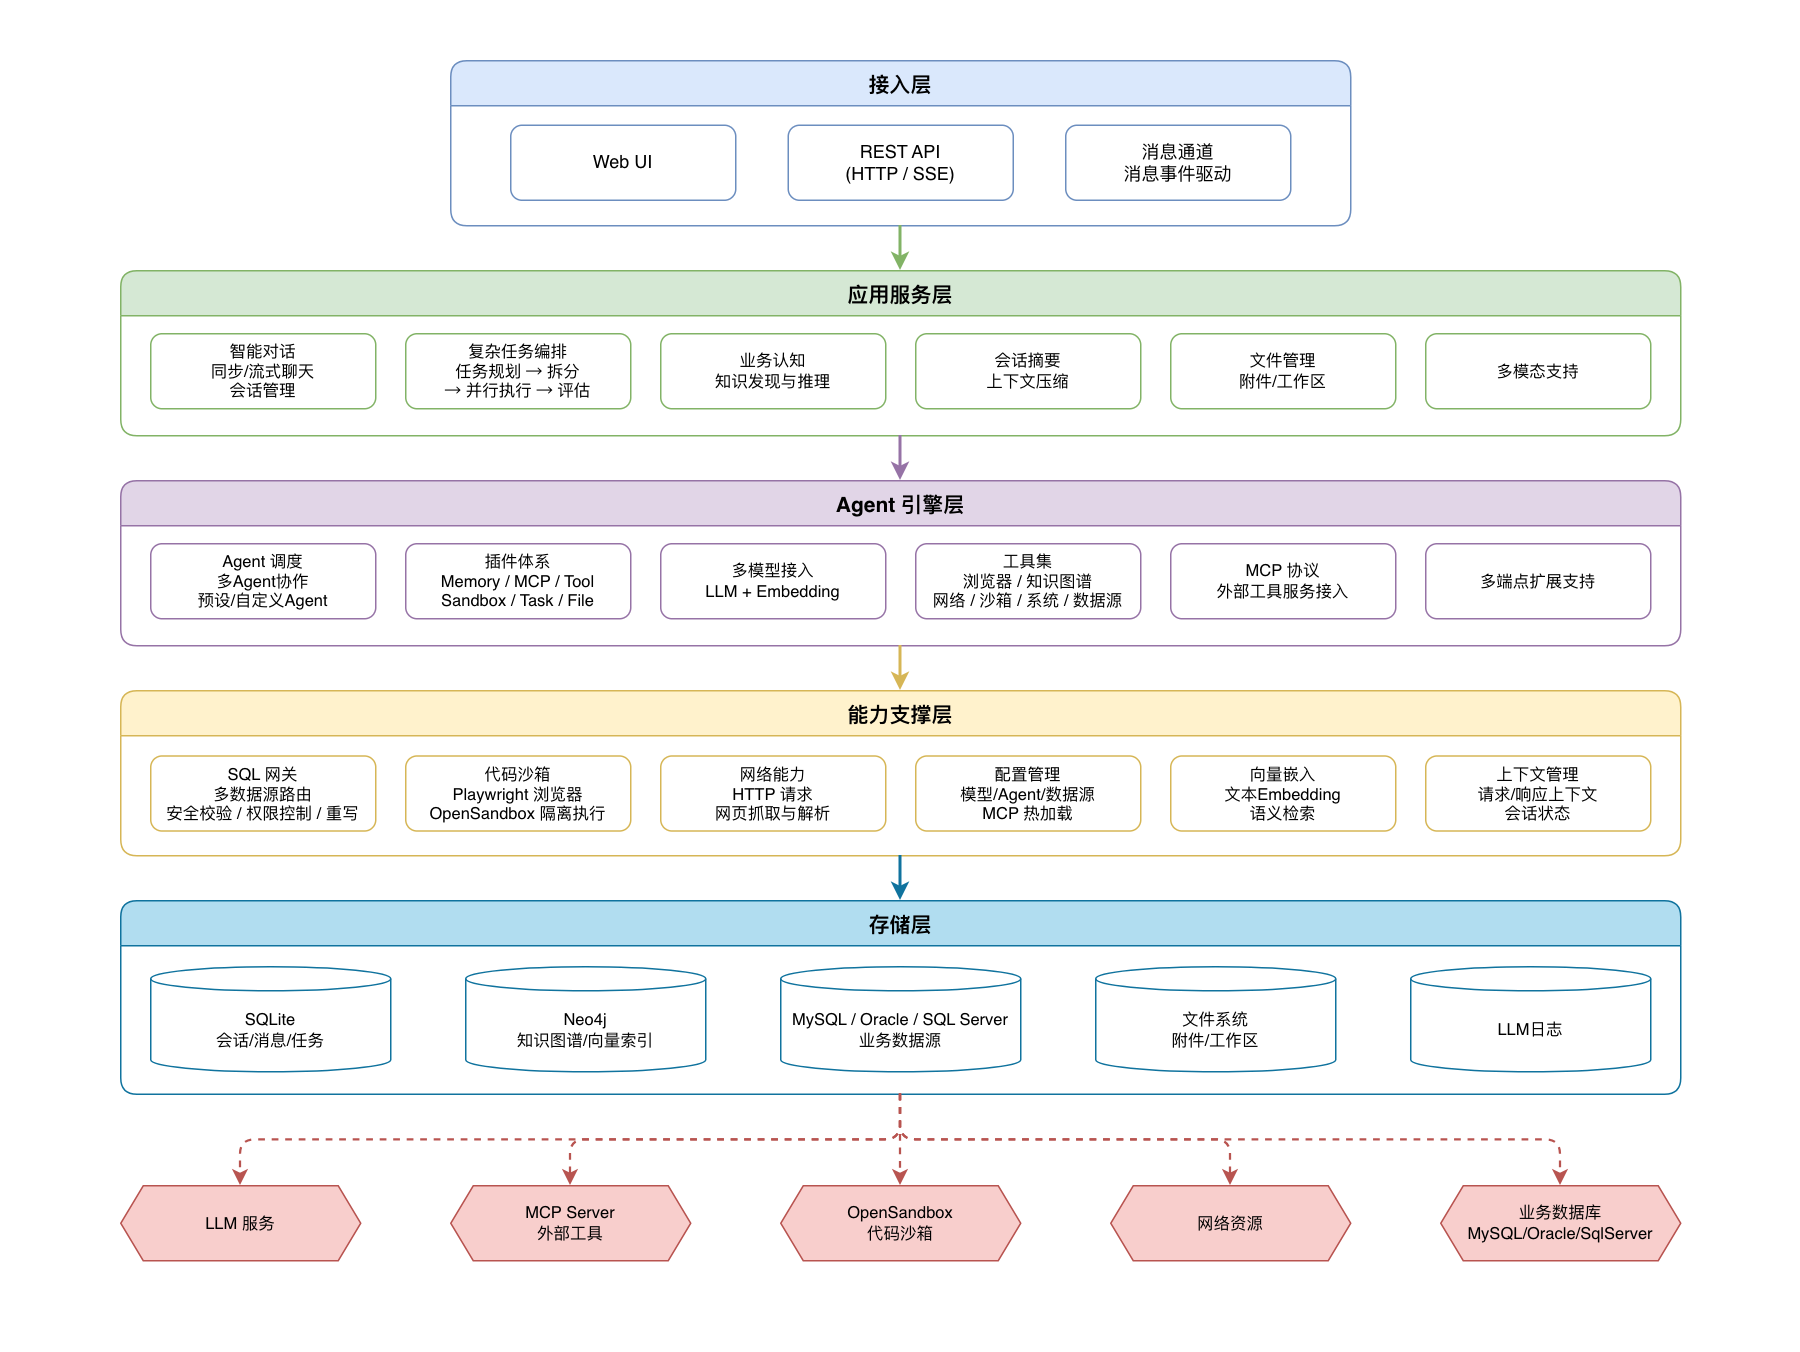

The diagram above was exported from draw.io. Its source (the exported page's mxGraphModel, read from the mxfile embedded in the PNG):
<mxGraphModel dx="725" dy="480" grid="1" gridSize="10" guides="1" tooltips="1" connect="1" arrows="1" fold="1" page="1" pageScale="1" pageWidth="100" pageHeight="100" math="0" shadow="0">
  <root>
    <mxCell id="0" />
    <mxCell id="1" parent="0" />
    <mxCell id="access-group" parent="1" style="swimlane;fontSize=14;fontStyle=1;fillColor=#dae8fc;strokeColor=#6c8ebf;startSize=30;rounded=1;arcSize=12;" value="接入层" vertex="1">
      <mxGeometry height="110" width="600" x="400" y="40" as="geometry" />
    </mxCell>
    <mxCell id="web-ui" parent="access-group" style="rounded=1;whiteSpace=wrap;html=1;fillColor=#FFFFFF;strokeColor=#6c8ebf;fontSize=12;" value="Web UI" vertex="1">
      <mxGeometry height="50" width="150" x="40" y="43" as="geometry" />
    </mxCell>
    <mxCell id="rest-api" parent="access-group" style="rounded=1;whiteSpace=wrap;html=1;fillColor=#FFFFFF;strokeColor=#6c8ebf;fontSize=12;" value="REST API&#10;(HTTP / SSE)" vertex="1">
      <mxGeometry height="50" width="150" x="225" y="43" as="geometry" />
    </mxCell>
    <mxCell id="MPk_1zrJRhrLciWk5CiX-6" parent="access-group" style="rounded=1;whiteSpace=wrap;html=1;fillColor=#FFFFFF;strokeColor=#6c8ebf;fontSize=12;" value="消息通道&lt;br&gt;消息事件驱动" vertex="1">
      <mxGeometry height="50" width="150" x="410" y="43" as="geometry" />
    </mxCell>
    <mxCell id="svc-group" parent="1" style="swimlane;fontSize=14;fontStyle=1;fillColor=#d5e8d4;strokeColor=#82b366;startSize=30;rounded=1;arcSize=12;" value="应用服务层" vertex="1">
      <mxGeometry height="110" width="1040" x="180" y="180" as="geometry" />
    </mxCell>
    <mxCell id="svc-chat" parent="svc-group" style="rounded=1;whiteSpace=wrap;html=1;fillColor=#FFFFFF;strokeColor=#82b366;fontSize=11;" value="智能对话&#10;同步/流式聊天&#10;会话管理" vertex="1">
      <mxGeometry height="50" width="150" x="20" y="42" as="geometry" />
    </mxCell>
    <mxCell id="svc-task" parent="svc-group" style="rounded=1;whiteSpace=wrap;html=1;fillColor=#FFFFFF;strokeColor=#82b366;fontSize=11;" value="复杂任务编排&#10;任务规划 → 拆分&#10;→ 并行执行 → 评估" vertex="1">
      <mxGeometry height="50" width="150" x="190" y="42" as="geometry" />
    </mxCell>
    <mxCell id="svc-biz" parent="svc-group" style="rounded=1;whiteSpace=wrap;html=1;fillColor=#FFFFFF;strokeColor=#82b366;fontSize=11;" value="业务认知&#10;知识发现与推理" vertex="1">
      <mxGeometry height="50" width="150" x="360" y="42" as="geometry" />
    </mxCell>
    <mxCell id="svc-summary" parent="svc-group" style="rounded=1;whiteSpace=wrap;html=1;fillColor=#FFFFFF;strokeColor=#82b366;fontSize=11;" value="会话摘要&#10;上下文压缩" vertex="1">
      <mxGeometry height="50" width="150" x="530" y="42" as="geometry" />
    </mxCell>
    <mxCell id="svc-file" parent="svc-group" style="rounded=1;whiteSpace=wrap;html=1;fillColor=#FFFFFF;strokeColor=#82b366;fontSize=11;" value="文件管理&#10;附件/工作区" vertex="1">
      <mxGeometry height="50" width="150" x="700" y="42" as="geometry" />
    </mxCell>
    <mxCell id="MPk_1zrJRhrLciWk5CiX-4" parent="svc-group" style="rounded=1;whiteSpace=wrap;html=1;fillColor=#FFFFFF;strokeColor=#82b366;fontSize=11;" value="多模态支持" vertex="1">
      <mxGeometry height="50" width="150" x="870" y="42" as="geometry" />
    </mxCell>
    <mxCell id="engine-group" parent="1" style="swimlane;fontSize=14;fontStyle=1;fillColor=#e1d5e7;strokeColor=#9673a6;startSize=30;rounded=1;arcSize=12;" value="Agent 引擎层" vertex="1">
      <mxGeometry height="110" width="1040" x="180" y="320" as="geometry" />
    </mxCell>
    <mxCell id="eng-agent" parent="engine-group" style="rounded=1;whiteSpace=wrap;html=1;fillColor=#FFFFFF;strokeColor=#9673a6;fontSize=11;" value="Agent 调度&#10;多Agent协作&#10;预设/自定义Agent" vertex="1">
      <mxGeometry height="50" width="150" x="20" y="42" as="geometry" />
    </mxCell>
    <mxCell id="eng-plugin" parent="engine-group" style="rounded=1;whiteSpace=wrap;html=1;fillColor=#FFFFFF;strokeColor=#9673a6;fontSize=11;" value="插件体系&#10;Memory / MCP / Tool&#10;Sandbox / Task / File" vertex="1">
      <mxGeometry height="50" width="150" x="190" y="42" as="geometry" />
    </mxCell>
    <mxCell id="eng-model" parent="engine-group" style="rounded=1;whiteSpace=wrap;html=1;fillColor=#FFFFFF;strokeColor=#9673a6;fontSize=11;" value="多模型接入&lt;br&gt;LLM + Embedding" vertex="1">
      <mxGeometry height="50" width="150" x="360" y="42" as="geometry" />
    </mxCell>
    <mxCell id="eng-tool" parent="engine-group" style="rounded=1;whiteSpace=wrap;html=1;fillColor=#FFFFFF;strokeColor=#9673a6;fontSize=11;" value="工具集&#10;浏览器 / 知识图谱&#10;网络 / 沙箱 / 系统 / 数据源" vertex="1">
      <mxGeometry height="50" width="150" x="530" y="42" as="geometry" />
    </mxCell>
    <mxCell id="eng-mcp" parent="engine-group" style="rounded=1;whiteSpace=wrap;html=1;fillColor=#FFFFFF;strokeColor=#9673a6;fontSize=11;" value="MCP 协议&#10;外部工具服务接入" vertex="1">
      <mxGeometry height="50" width="150" x="700" y="42" as="geometry" />
    </mxCell>
    <mxCell id="MPk_1zrJRhrLciWk5CiX-3" parent="engine-group" style="rounded=1;whiteSpace=wrap;html=1;fillColor=#FFFFFF;strokeColor=#9673a6;fontSize=11;" value="多端点扩展支持" vertex="1">
      <mxGeometry height="50" width="150" x="870" y="42" as="geometry" />
    </mxCell>
    <mxCell id="cap-group" parent="1" style="swimlane;fontSize=14;fontStyle=1;fillColor=#fff2cc;strokeColor=#d6b656;startSize=30;rounded=1;arcSize=12;" value="能力支撑层" vertex="1">
      <mxGeometry height="110" width="1040" x="180" y="460" as="geometry" />
    </mxCell>
    <mxCell id="cap-sql" parent="cap-group" style="rounded=1;whiteSpace=wrap;html=1;fillColor=#FFFFFF;strokeColor=#d6b656;fontSize=11;" value="SQL 网关&lt;br&gt;多数据源路由&lt;br&gt;安全校验 / 权限控制 / 重写" vertex="1">
      <mxGeometry height="50" width="150" x="20" y="43.5" as="geometry" />
    </mxCell>
    <mxCell id="cap-sandbox" parent="cap-group" style="rounded=1;whiteSpace=wrap;html=1;fillColor=#FFFFFF;strokeColor=#d6b656;fontSize=11;" value="代码沙箱&#10;Playwright 浏览器&#10;OpenSandbox 隔离执行" vertex="1">
      <mxGeometry height="50" width="150" x="190" y="43.5" as="geometry" />
    </mxCell>
    <mxCell id="cap-network" parent="cap-group" style="rounded=1;whiteSpace=wrap;html=1;fillColor=#FFFFFF;strokeColor=#d6b656;fontSize=11;" value="网络能力&#10;HTTP 请求&#10;网页抓取与解析" vertex="1">
      <mxGeometry height="50" width="150" x="360" y="43.5" as="geometry" />
    </mxCell>
    <mxCell id="cap-config" parent="cap-group" style="rounded=1;whiteSpace=wrap;html=1;fillColor=#FFFFFF;strokeColor=#d6b656;fontSize=11;" value="配置管理&#10;模型/Agent/数据源&#10;MCP 热加载" vertex="1">
      <mxGeometry height="50" width="150" x="530" y="43.5" as="geometry" />
    </mxCell>
    <mxCell id="cap-embedding" parent="cap-group" style="rounded=1;whiteSpace=wrap;html=1;fillColor=#FFFFFF;strokeColor=#d6b656;fontSize=11;" value="向量嵌入&#10;文本Embedding&#10;语义检索" vertex="1">
      <mxGeometry height="50" width="150" x="700" y="43.5" as="geometry" />
    </mxCell>
    <mxCell id="cap-context" parent="cap-group" style="rounded=1;whiteSpace=wrap;html=1;fillColor=#FFFFFF;strokeColor=#d6b656;fontSize=11;" value="上下文管理&#10;请求/响应上下文&#10;会话状态" vertex="1">
      <mxGeometry height="50" width="150" x="870" y="43.5" as="geometry" />
    </mxCell>
    <mxCell id="store-group" parent="1" style="swimlane;fontSize=14;fontStyle=1;fillColor=#b1ddf0;strokeColor=#10739e;startSize=30;rounded=1;arcSize=12;" value="存储层" vertex="1">
      <mxGeometry height="129" width="1040" x="180" y="600" as="geometry" />
    </mxCell>
    <mxCell id="store-sqlite" parent="store-group" style="shape=cylinder3;whiteSpace=wrap;html=1;boundedLbl=1;backgroundOutline=1;size=8;fillColor=#FFFFFF;strokeColor=#10739e;fontSize=11;" value="SQLite&#10;会话/消息/任务" vertex="1">
      <mxGeometry height="70" width="160" x="20" y="44" as="geometry" />
    </mxCell>
    <mxCell id="store-neo4j" parent="store-group" style="shape=cylinder3;whiteSpace=wrap;html=1;boundedLbl=1;backgroundOutline=1;size=8;fillColor=#FFFFFF;strokeColor=#10739e;fontSize=11;" value="Neo4j&#10;知识图谱/向量索引" vertex="1">
      <mxGeometry height="70" width="160" x="230" y="44" as="geometry" />
    </mxCell>
    <mxCell id="store-mysql" parent="store-group" style="shape=cylinder3;whiteSpace=wrap;html=1;boundedLbl=1;backgroundOutline=1;size=8;fillColor=#FFFFFF;strokeColor=#10739e;fontSize=11;" value="MySQL / Oracle / SQL Server&#10;业务数据源" vertex="1">
      <mxGeometry height="70" width="160" x="440" y="44" as="geometry" />
    </mxCell>
    <mxCell id="store-file" parent="store-group" style="shape=cylinder3;whiteSpace=wrap;html=1;boundedLbl=1;backgroundOutline=1;size=8;fillColor=#FFFFFF;strokeColor=#10739e;fontSize=11;" value="文件系统&#10;附件/工作区" vertex="1">
      <mxGeometry height="70" width="160" x="650" y="44" as="geometry" />
    </mxCell>
    <mxCell id="store-config" parent="store-group" style="shape=cylinder3;whiteSpace=wrap;html=1;boundedLbl=1;backgroundOutline=1;size=8;fillColor=#FFFFFF;strokeColor=#10739e;fontSize=11;" value="LLM日志" vertex="1">
      <mxGeometry height="70" width="160" x="860" y="44" as="geometry" />
    </mxCell>
    <mxCell id="ext-llm" parent="1" style="shape=hexagon;perimeter=hexagonPerimeter2;whiteSpace=wrap;html=1;fixedSize=1;size=15;fillColor=#f8cecc;strokeColor=#b85450;fontSize=11;" value="LLM 服务" vertex="1">
      <mxGeometry height="50" width="160" x="180" y="790" as="geometry" />
    </mxCell>
    <mxCell id="ext-mcp" parent="1" style="shape=hexagon;perimeter=hexagonPerimeter2;whiteSpace=wrap;html=1;fixedSize=1;size=15;fillColor=#f8cecc;strokeColor=#b85450;fontSize=11;" value="MCP Server&#10;外部工具" vertex="1">
      <mxGeometry height="50" width="160" x="400" y="790" as="geometry" />
    </mxCell>
    <mxCell id="ext-sandbox" parent="1" style="shape=hexagon;perimeter=hexagonPerimeter2;whiteSpace=wrap;html=1;fixedSize=1;size=15;fillColor=#f8cecc;strokeColor=#b85450;fontSize=11;" value="OpenSandbox&#10;代码沙箱" vertex="1">
      <mxGeometry height="50" width="160" x="620" y="790" as="geometry" />
    </mxCell>
    <mxCell id="ext-web" parent="1" style="shape=hexagon;perimeter=hexagonPerimeter2;whiteSpace=wrap;html=1;fixedSize=1;size=15;fillColor=#f8cecc;strokeColor=#b85450;fontSize=11;" value="网络资源" vertex="1">
      <mxGeometry height="50" width="160" x="840" y="790" as="geometry" />
    </mxCell>
    <mxCell id="ext-db" parent="1" style="shape=hexagon;perimeter=hexagonPerimeter2;whiteSpace=wrap;html=1;fixedSize=1;size=15;fillColor=#f8cecc;strokeColor=#b85450;fontSize=11;" value="业务数据库&#10;MySQL/Oracle/SqlServer" vertex="1">
      <mxGeometry height="50" width="160" x="1060" y="790" as="geometry" />
    </mxCell>
    <mxCell id="e2" edge="1" parent="1" source="access-group" style="edgeStyle=orthogonalEdgeStyle;rounded=1;strokeColor=#82b366;strokeWidth=2;" target="svc-group">
      <mxGeometry relative="1" as="geometry" />
    </mxCell>
    <mxCell id="e3" edge="1" parent="1" source="svc-group" style="edgeStyle=orthogonalEdgeStyle;rounded=1;strokeColor=#9673a6;strokeWidth=2;" target="engine-group">
      <mxGeometry relative="1" as="geometry" />
    </mxCell>
    <mxCell id="e4" edge="1" parent="1" source="engine-group" style="edgeStyle=orthogonalEdgeStyle;rounded=1;strokeColor=#d6b656;strokeWidth=2;" target="cap-group">
      <mxGeometry relative="1" as="geometry" />
    </mxCell>
    <mxCell id="e5" edge="1" parent="1" source="cap-group" style="edgeStyle=orthogonalEdgeStyle;rounded=1;strokeColor=#10739e;strokeWidth=2;" target="store-group">
      <mxGeometry relative="1" as="geometry" />
    </mxCell>
    <mxCell id="e6" edge="1" parent="1" source="store-group" style="edgeStyle=orthogonalEdgeStyle;rounded=1;strokeColor=#b85450;strokeWidth=1.5;dashed=1;" target="ext-llm">
      <mxGeometry relative="1" as="geometry" />
    </mxCell>
    <mxCell id="e7" edge="1" parent="1" source="store-group" style="edgeStyle=orthogonalEdgeStyle;rounded=1;strokeColor=#b85450;strokeWidth=1.5;dashed=1;" target="ext-mcp">
      <mxGeometry relative="1" as="geometry" />
    </mxCell>
    <mxCell id="e8" edge="1" parent="1" source="store-group" style="edgeStyle=orthogonalEdgeStyle;rounded=1;strokeColor=#b85450;strokeWidth=1.5;dashed=1;" target="ext-sandbox">
      <mxGeometry relative="1" as="geometry" />
    </mxCell>
    <mxCell id="e9" edge="1" parent="1" source="store-group" style="edgeStyle=orthogonalEdgeStyle;rounded=1;strokeColor=#b85450;strokeWidth=1.5;dashed=1;" target="ext-web">
      <mxGeometry relative="1" as="geometry" />
    </mxCell>
    <mxCell id="e10" edge="1" parent="1" source="store-group" style="edgeStyle=orthogonalEdgeStyle;rounded=1;strokeColor=#b85450;strokeWidth=1.5;dashed=1;" target="ext-db">
      <mxGeometry relative="1" as="geometry" />
    </mxCell>
  </root>
</mxGraphModel>